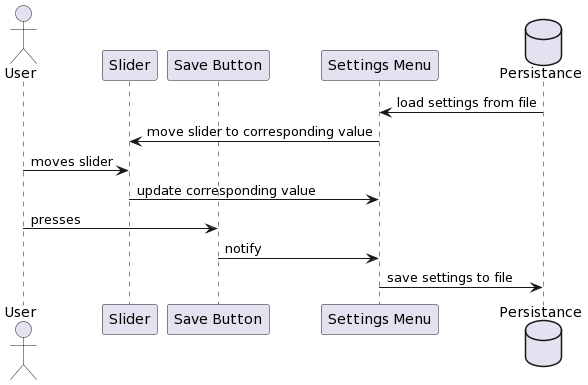

The diagram above was rendered by PlantUML. Its source (embedded in the PNG):
@startuml
actor User as user
participant Slider as slider
participant "Save Button" as save
participant "Settings Menu" as settings
database Persistance as fs

fs -> settings : load settings from file
settings -> slider : move slider to corresponding value
user -> slider : moves slider
slider -> settings : update corresponding value
user -> save : presses
save -> settings : notify
settings -> fs : save settings to file
@enduml